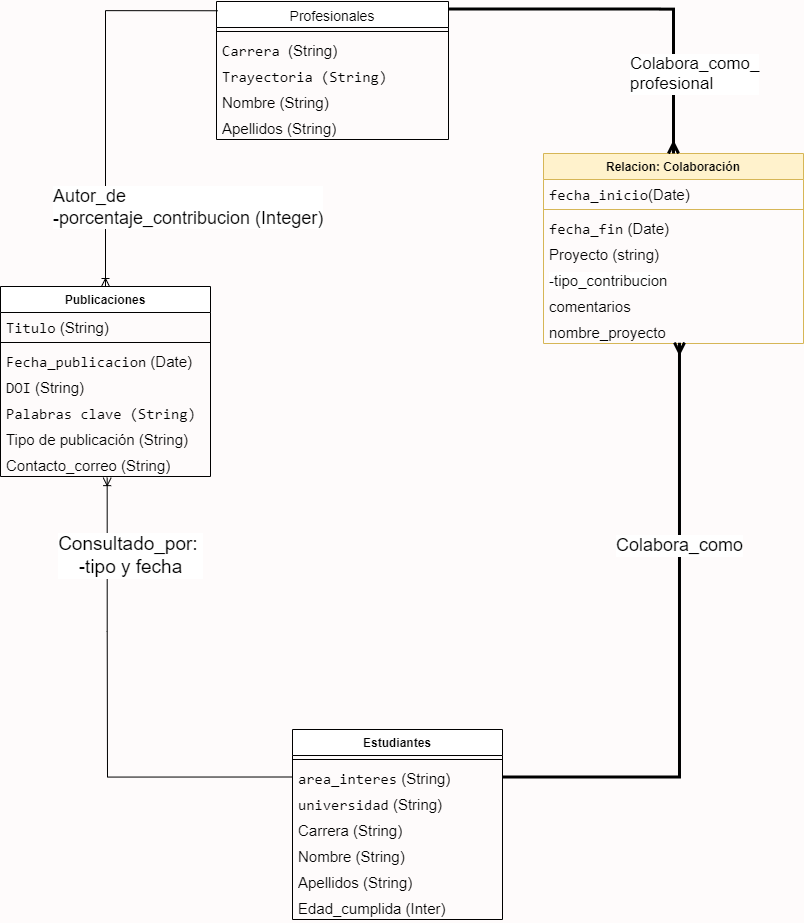

The diagram above was exported from draw.io. Its source (the exported page's mxGraphModel, read from the mxfile embedded in the PNG):
<mxGraphModel dx="2049" dy="1114" grid="0" gridSize="10" guides="1" tooltips="1" connect="1" arrows="1" fold="1" page="1" pageScale="1" pageWidth="850" pageHeight="1100" background="#fefbfb" math="0" shadow="0">
  <root>
    <mxCell id="0" />
    <mxCell id="1" parent="0" />
    <mxCell id="KKd6EJms6sxG2ZDydU-u-7" value="&lt;span style=&quot;font-weight: 400;&quot;&gt;&lt;font style=&quot;font-size: 14px;&quot;&gt;Profesionales&lt;/font&gt;&lt;/span&gt;" style="swimlane;fontStyle=1;align=center;verticalAlign=top;childLayout=stackLayout;horizontal=1;startSize=26;horizontalStack=0;resizeParent=1;resizeParentMax=0;resizeLast=0;collapsible=1;marginBottom=0;whiteSpace=wrap;html=1;" vertex="1" parent="1">
      <mxGeometry x="240" y="83" width="232" height="138" as="geometry" />
    </mxCell>
    <mxCell id="KKd6EJms6sxG2ZDydU-u-9" value="" style="line;strokeWidth=1;fillColor=none;align=left;verticalAlign=middle;spacingTop=-1;spacingLeft=3;spacingRight=3;rotatable=0;labelPosition=right;points=[];portConstraint=eastwest;strokeColor=inherit;" vertex="1" parent="KKd6EJms6sxG2ZDydU-u-7">
      <mxGeometry y="26" width="232" height="8" as="geometry" />
    </mxCell>
    <mxCell id="KKd6EJms6sxG2ZDydU-u-12" value="&lt;font face=&quot;monospace&quot;&gt;Carrera&amp;nbsp;&lt;/font&gt;(String)" style="text;strokeColor=none;fillColor=none;align=left;verticalAlign=top;spacingLeft=4;spacingRight=4;overflow=hidden;rotatable=0;points=[[0,0.5],[1,0.5]];portConstraint=eastwest;whiteSpace=wrap;html=1;fontSize=15;" vertex="1" parent="KKd6EJms6sxG2ZDydU-u-7">
      <mxGeometry y="34" width="232" height="26" as="geometry" />
    </mxCell>
    <mxCell id="KKd6EJms6sxG2ZDydU-u-13" value="&lt;span style=&quot;font-family: monospace;&quot;&gt;Trayectoria (String)&lt;/span&gt;" style="text;strokeColor=none;fillColor=none;align=left;verticalAlign=top;spacingLeft=4;spacingRight=4;overflow=hidden;rotatable=0;points=[[0,0.5],[1,0.5]];portConstraint=eastwest;whiteSpace=wrap;html=1;fontSize=15;" vertex="1" parent="KKd6EJms6sxG2ZDydU-u-7">
      <mxGeometry y="60" width="232" height="26" as="geometry" />
    </mxCell>
    <mxCell id="KKd6EJms6sxG2ZDydU-u-95" value="Nombre (String)" style="text;strokeColor=none;fillColor=none;align=left;verticalAlign=top;spacingLeft=4;spacingRight=4;overflow=hidden;rotatable=0;points=[[0,0.5],[1,0.5]];portConstraint=eastwest;whiteSpace=wrap;html=1;fontSize=15;" vertex="1" parent="KKd6EJms6sxG2ZDydU-u-7">
      <mxGeometry y="86" width="232" height="26" as="geometry" />
    </mxCell>
    <mxCell id="KKd6EJms6sxG2ZDydU-u-96" value="Apellidos (String)" style="text;strokeColor=none;fillColor=none;align=left;verticalAlign=top;spacingLeft=4;spacingRight=4;overflow=hidden;rotatable=0;points=[[0,0.5],[1,0.5]];portConstraint=eastwest;whiteSpace=wrap;html=1;fontSize=15;" vertex="1" parent="KKd6EJms6sxG2ZDydU-u-7">
      <mxGeometry y="112" width="232" height="26" as="geometry" />
    </mxCell>
    <mxCell id="KKd6EJms6sxG2ZDydU-u-16" value="&lt;strong&gt;Publicaciones&lt;/strong&gt;" style="swimlane;fontStyle=1;align=center;verticalAlign=top;childLayout=stackLayout;horizontal=1;startSize=26;horizontalStack=0;resizeParent=1;resizeParentMax=0;resizeLast=0;collapsible=1;marginBottom=0;whiteSpace=wrap;html=1;" vertex="1" parent="1">
      <mxGeometry x="24" y="368" width="210" height="190" as="geometry" />
    </mxCell>
    <mxCell id="KKd6EJms6sxG2ZDydU-u-17" value="&lt;code style=&quot;font-size: 15px;&quot;&gt;Titulo&lt;/code&gt; (String)" style="text;strokeColor=none;fillColor=none;align=left;verticalAlign=top;spacingLeft=4;spacingRight=4;overflow=hidden;rotatable=0;points=[[0,0.5],[1,0.5]];portConstraint=eastwest;whiteSpace=wrap;html=1;fontSize=15;" vertex="1" parent="KKd6EJms6sxG2ZDydU-u-16">
      <mxGeometry y="26" width="210" height="26" as="geometry" />
    </mxCell>
    <mxCell id="KKd6EJms6sxG2ZDydU-u-18" value="" style="line;strokeWidth=1;fillColor=none;align=left;verticalAlign=middle;spacingTop=-1;spacingLeft=3;spacingRight=3;rotatable=0;labelPosition=right;points=[];portConstraint=eastwest;strokeColor=inherit;" vertex="1" parent="KKd6EJms6sxG2ZDydU-u-16">
      <mxGeometry y="52" width="210" height="8" as="geometry" />
    </mxCell>
    <mxCell id="KKd6EJms6sxG2ZDydU-u-19" value="&lt;code style=&quot;font-size: 15px;&quot;&gt;Fecha_publicacion&lt;/code&gt; (Date)" style="text;strokeColor=none;fillColor=none;align=left;verticalAlign=top;spacingLeft=4;spacingRight=4;overflow=hidden;rotatable=0;points=[[0,0.5],[1,0.5]];portConstraint=eastwest;whiteSpace=wrap;html=1;fontSize=15;" vertex="1" parent="KKd6EJms6sxG2ZDydU-u-16">
      <mxGeometry y="60" width="210" height="26" as="geometry" />
    </mxCell>
    <mxCell id="KKd6EJms6sxG2ZDydU-u-20" value="&lt;font face=&quot;monospace&quot; style=&quot;font-size: 15px;&quot;&gt;DOI&lt;/font&gt; (String)" style="text;strokeColor=none;fillColor=none;align=left;verticalAlign=top;spacingLeft=4;spacingRight=4;overflow=hidden;rotatable=0;points=[[0,0.5],[1,0.5]];portConstraint=eastwest;whiteSpace=wrap;html=1;fontSize=15;" vertex="1" parent="KKd6EJms6sxG2ZDydU-u-16">
      <mxGeometry y="86" width="210" height="26" as="geometry" />
    </mxCell>
    <mxCell id="KKd6EJms6sxG2ZDydU-u-21" value="&lt;font face=&quot;monospace&quot; style=&quot;font-size: 15px;&quot;&gt;Palabras clave (String)&lt;/font&gt;" style="text;strokeColor=none;fillColor=none;align=left;verticalAlign=top;spacingLeft=4;spacingRight=4;overflow=hidden;rotatable=0;points=[[0,0.5],[1,0.5]];portConstraint=eastwest;whiteSpace=wrap;html=1;fontSize=15;" vertex="1" parent="KKd6EJms6sxG2ZDydU-u-16">
      <mxGeometry y="112" width="210" height="26" as="geometry" />
    </mxCell>
    <mxCell id="KKd6EJms6sxG2ZDydU-u-92" value="Tipo de publicación (String)&lt;div&gt;&lt;br&gt;&lt;/div&gt;" style="text;strokeColor=none;fillColor=none;align=left;verticalAlign=top;spacingLeft=4;spacingRight=4;overflow=hidden;rotatable=0;points=[[0,0.5],[1,0.5]];portConstraint=eastwest;whiteSpace=wrap;html=1;fontSize=15;" vertex="1" parent="KKd6EJms6sxG2ZDydU-u-16">
      <mxGeometry y="138" width="210" height="26" as="geometry" />
    </mxCell>
    <mxCell id="KKd6EJms6sxG2ZDydU-u-99" value="Contacto_correo (String)" style="text;strokeColor=none;fillColor=none;align=left;verticalAlign=top;spacingLeft=4;spacingRight=4;overflow=hidden;rotatable=0;points=[[0,0.5],[1,0.5]];portConstraint=eastwest;whiteSpace=wrap;html=1;fontSize=15;" vertex="1" parent="KKd6EJms6sxG2ZDydU-u-16">
      <mxGeometry y="164" width="210" height="26" as="geometry" />
    </mxCell>
    <mxCell id="KKd6EJms6sxG2ZDydU-u-23" value="Relacion: Colaboración" style="swimlane;fontStyle=1;align=center;verticalAlign=top;childLayout=stackLayout;horizontal=1;startSize=26;horizontalStack=0;resizeParent=1;resizeParentMax=0;resizeLast=0;collapsible=1;marginBottom=0;whiteSpace=wrap;html=1;fillColor=#fff2cc;strokeColor=#d6b656;" vertex="1" parent="1">
      <mxGeometry x="567" y="235" width="260" height="190" as="geometry" />
    </mxCell>
    <mxCell id="KKd6EJms6sxG2ZDydU-u-24" value="&lt;code style=&quot;font-size: 15px;&quot;&gt;fecha_inicio&lt;/code&gt;(Date)" style="text;strokeColor=none;fillColor=none;align=left;verticalAlign=top;spacingLeft=4;spacingRight=4;overflow=hidden;rotatable=0;points=[[0,0.5],[1,0.5]];portConstraint=eastwest;whiteSpace=wrap;html=1;fontSize=15;" vertex="1" parent="KKd6EJms6sxG2ZDydU-u-23">
      <mxGeometry y="26" width="260" height="26" as="geometry" />
    </mxCell>
    <mxCell id="KKd6EJms6sxG2ZDydU-u-25" value="" style="line;strokeWidth=1;fillColor=none;align=left;verticalAlign=middle;spacingTop=-1;spacingLeft=3;spacingRight=3;rotatable=0;labelPosition=right;points=[];portConstraint=eastwest;strokeColor=inherit;" vertex="1" parent="KKd6EJms6sxG2ZDydU-u-23">
      <mxGeometry y="52" width="260" height="8" as="geometry" />
    </mxCell>
    <mxCell id="KKd6EJms6sxG2ZDydU-u-26" value="&lt;code style=&quot;font-size: 15px;&quot;&gt;fecha_fin&lt;/code&gt; (Date)" style="text;strokeColor=none;fillColor=none;align=left;verticalAlign=top;spacingLeft=4;spacingRight=4;overflow=hidden;rotatable=0;points=[[0,0.5],[1,0.5]];portConstraint=eastwest;whiteSpace=wrap;html=1;fontSize=15;" vertex="1" parent="KKd6EJms6sxG2ZDydU-u-23">
      <mxGeometry y="60" width="260" height="26" as="geometry" />
    </mxCell>
    <mxCell id="KKd6EJms6sxG2ZDydU-u-30" value="Proyecto (string)" style="text;strokeColor=none;fillColor=none;align=left;verticalAlign=top;spacingLeft=4;spacingRight=4;overflow=hidden;rotatable=0;points=[[0,0.5],[1,0.5]];portConstraint=eastwest;whiteSpace=wrap;html=1;fontSize=15;" vertex="1" parent="KKd6EJms6sxG2ZDydU-u-23">
      <mxGeometry y="86" width="260" height="26" as="geometry" />
    </mxCell>
    <mxCell id="KKd6EJms6sxG2ZDydU-u-110" value="&lt;span style=&quot;text-wrap: nowrap; background-color: rgb(255, 255, 255);&quot;&gt;-tipo_contribucion&lt;/span&gt;" style="text;strokeColor=none;fillColor=none;align=left;verticalAlign=top;spacingLeft=4;spacingRight=4;overflow=hidden;rotatable=0;points=[[0,0.5],[1,0.5]];portConstraint=eastwest;whiteSpace=wrap;html=1;fontSize=15;" vertex="1" parent="KKd6EJms6sxG2ZDydU-u-23">
      <mxGeometry y="112" width="260" height="26" as="geometry" />
    </mxCell>
    <mxCell id="KKd6EJms6sxG2ZDydU-u-111" value="comentarios" style="text;strokeColor=none;fillColor=none;align=left;verticalAlign=top;spacingLeft=4;spacingRight=4;overflow=hidden;rotatable=0;points=[[0,0.5],[1,0.5]];portConstraint=eastwest;whiteSpace=wrap;html=1;fontSize=15;" vertex="1" parent="KKd6EJms6sxG2ZDydU-u-23">
      <mxGeometry y="138" width="260" height="26" as="geometry" />
    </mxCell>
    <mxCell id="KKd6EJms6sxG2ZDydU-u-112" value="nombre_proyecto" style="text;strokeColor=none;fillColor=none;align=left;verticalAlign=top;spacingLeft=4;spacingRight=4;overflow=hidden;rotatable=0;points=[[0,0.5],[1,0.5]];portConstraint=eastwest;whiteSpace=wrap;html=1;fontSize=15;" vertex="1" parent="KKd6EJms6sxG2ZDydU-u-23">
      <mxGeometry y="164" width="260" height="26" as="geometry" />
    </mxCell>
    <mxCell id="KKd6EJms6sxG2ZDydU-u-31" value="Estudiantes" style="swimlane;fontStyle=1;align=center;verticalAlign=top;childLayout=stackLayout;horizontal=1;startSize=26;horizontalStack=0;resizeParent=1;resizeParentMax=0;resizeLast=0;collapsible=1;marginBottom=0;whiteSpace=wrap;html=1;" vertex="1" parent="1">
      <mxGeometry x="316" y="811" width="210" height="190" as="geometry" />
    </mxCell>
    <mxCell id="KKd6EJms6sxG2ZDydU-u-33" value="" style="line;strokeWidth=1;fillColor=none;align=left;verticalAlign=middle;spacingTop=-1;spacingLeft=3;spacingRight=3;rotatable=0;labelPosition=right;points=[];portConstraint=eastwest;strokeColor=inherit;" vertex="1" parent="KKd6EJms6sxG2ZDydU-u-31">
      <mxGeometry y="26" width="210" height="8" as="geometry" />
    </mxCell>
    <mxCell id="KKd6EJms6sxG2ZDydU-u-36" value="&lt;code style=&quot;font-size: 15px;&quot;&gt;area_interes&lt;/code&gt; (String)" style="text;strokeColor=none;fillColor=none;align=left;verticalAlign=top;spacingLeft=4;spacingRight=4;overflow=hidden;rotatable=0;points=[[0,0.5],[1,0.5]];portConstraint=eastwest;whiteSpace=wrap;html=1;fontSize=15;" vertex="1" parent="KKd6EJms6sxG2ZDydU-u-31">
      <mxGeometry y="34" width="210" height="26" as="geometry" />
    </mxCell>
    <mxCell id="KKd6EJms6sxG2ZDydU-u-37" value="&lt;code style=&quot;font-size: 15px;&quot;&gt;universidad&lt;/code&gt; (String)" style="text;strokeColor=none;fillColor=none;align=left;verticalAlign=top;spacingLeft=4;spacingRight=4;overflow=hidden;rotatable=0;points=[[0,0.5],[1,0.5]];portConstraint=eastwest;whiteSpace=wrap;html=1;fontSize=15;" vertex="1" parent="KKd6EJms6sxG2ZDydU-u-31">
      <mxGeometry y="60" width="210" height="26" as="geometry" />
    </mxCell>
    <mxCell id="KKd6EJms6sxG2ZDydU-u-94" value="Carrera (String)" style="text;strokeColor=none;fillColor=none;align=left;verticalAlign=top;spacingLeft=4;spacingRight=4;overflow=hidden;rotatable=0;points=[[0,0.5],[1,0.5]];portConstraint=eastwest;whiteSpace=wrap;html=1;fontSize=15;" vertex="1" parent="KKd6EJms6sxG2ZDydU-u-31">
      <mxGeometry y="86" width="210" height="26" as="geometry" />
    </mxCell>
    <mxCell id="KKd6EJms6sxG2ZDydU-u-97" value="Nombre (String)" style="text;strokeColor=none;fillColor=none;align=left;verticalAlign=top;spacingLeft=4;spacingRight=4;overflow=hidden;rotatable=0;points=[[0,0.5],[1,0.5]];portConstraint=eastwest;whiteSpace=wrap;html=1;fontSize=15;" vertex="1" parent="KKd6EJms6sxG2ZDydU-u-31">
      <mxGeometry y="112" width="210" height="26" as="geometry" />
    </mxCell>
    <mxCell id="KKd6EJms6sxG2ZDydU-u-98" value="Apellidos (String)" style="text;strokeColor=none;fillColor=none;align=left;verticalAlign=top;spacingLeft=4;spacingRight=4;overflow=hidden;rotatable=0;points=[[0,0.5],[1,0.5]];portConstraint=eastwest;whiteSpace=wrap;html=1;fontSize=15;" vertex="1" parent="KKd6EJms6sxG2ZDydU-u-31">
      <mxGeometry y="138" width="210" height="26" as="geometry" />
    </mxCell>
    <mxCell id="KKd6EJms6sxG2ZDydU-u-100" value="Edad_cumplida (Inter)" style="text;strokeColor=none;fillColor=none;align=left;verticalAlign=top;spacingLeft=4;spacingRight=4;overflow=hidden;rotatable=0;points=[[0,0.5],[1,0.5]];portConstraint=eastwest;whiteSpace=wrap;html=1;fontSize=15;" vertex="1" parent="KKd6EJms6sxG2ZDydU-u-31">
      <mxGeometry y="164" width="210" height="26" as="geometry" />
    </mxCell>
    <mxCell id="KKd6EJms6sxG2ZDydU-u-40" value="&lt;font style=&quot;font-size: 18px;&quot;&gt;Autor_de&amp;nbsp;&lt;/font&gt;&lt;div style=&quot;font-size: 18px;&quot;&gt;&lt;font style=&quot;font-size: 18px;&quot;&gt;-porcentaje_contribucion (Integer)&lt;/font&gt;&lt;/div&gt;" style="endArrow=ERoneToMany;endFill=0;html=1;edgeStyle=orthogonalEdgeStyle;align=left;verticalAlign=top;rounded=0;entryX=0.5;entryY=0;entryDx=0;entryDy=0;exitX=0.005;exitY=0.067;exitDx=0;exitDy=0;exitPerimeter=0;strokeWidth=1;fontSize=15;" edge="1" parent="1" source="KKd6EJms6sxG2ZDydU-u-7" target="KKd6EJms6sxG2ZDydU-u-16">
      <mxGeometry x="0.4517" y="-54" relative="1" as="geometry">
        <mxPoint x="270" y="113" as="sourcePoint" />
        <mxPoint x="260" y="640" as="targetPoint" />
        <mxPoint as="offset" />
      </mxGeometry>
    </mxCell>
    <mxCell id="KKd6EJms6sxG2ZDydU-u-42" value="&lt;font style=&quot;font-size: 17px;&quot;&gt;Colabora_como_&lt;/font&gt;&lt;div&gt;&lt;font style=&quot;font-size: 17px;&quot;&gt;profesional&lt;/font&gt;&lt;/div&gt;" style="endArrow=ERmany;endFill=0;html=1;edgeStyle=orthogonalEdgeStyle;align=left;verticalAlign=top;rounded=0;entryX=0.5;entryY=0;entryDx=0;entryDy=0;exitX=0.998;exitY=0.054;exitDx=0;exitDy=0;exitPerimeter=0;strokeWidth=3;fontSize=15;startArrow=none;startFill=0;" edge="1" parent="1" source="KKd6EJms6sxG2ZDydU-u-7" target="KKd6EJms6sxG2ZDydU-u-23">
      <mxGeometry x="-0.0241" y="-38" relative="1" as="geometry">
        <mxPoint x="780" y="90" as="sourcePoint" />
        <mxPoint x="619" y="334" as="targetPoint" />
        <mxPoint as="offset" />
      </mxGeometry>
    </mxCell>
    <mxCell id="KKd6EJms6sxG2ZDydU-u-84" value="&lt;font style=&quot;font-size: 19px;&quot;&gt;Consultado_por:&amp;nbsp;&lt;/font&gt;&lt;div&gt;&lt;font style=&quot;font-size: 19px;&quot;&gt;-tipo y fecha&lt;/font&gt;&lt;/div&gt;" style="html=1;verticalAlign=bottom;endArrow=none;rounded=0;entryX=0;entryY=0.25;entryDx=0;entryDy=0;edgeStyle=orthogonalEdgeStyle;endFill=0;startArrow=ERoneToMany;startFill=0;exitX=0.508;exitY=1.044;exitDx=0;exitDy=0;exitPerimeter=0;" edge="1" parent="1" source="KKd6EJms6sxG2ZDydU-u-99" target="KKd6EJms6sxG2ZDydU-u-31">
      <mxGeometry x="-0.5694" y="23" width="80" relative="1" as="geometry">
        <mxPoint x="131" y="740" as="sourcePoint" />
        <mxPoint x="232" y="797" as="targetPoint" />
        <Array as="points">
          <mxPoint x="131" y="713" />
          <mxPoint x="131" y="879" />
        </Array>
        <mxPoint as="offset" />
      </mxGeometry>
    </mxCell>
    <mxCell id="KKd6EJms6sxG2ZDydU-u-89" value="&lt;span style=&quot;text-align: left;&quot;&gt;&lt;font style=&quot;font-size: 18px;&quot;&gt;Colabora_como&lt;/font&gt;&lt;/span&gt;" style="html=1;verticalAlign=bottom;endArrow=ERmany;rounded=0;exitX=1;exitY=0.25;exitDx=0;exitDy=0;edgeStyle=orthogonalEdgeStyle;strokeWidth=3;endFill=0;entryX=0.523;entryY=0.967;entryDx=0;entryDy=0;entryPerimeter=0;" edge="1" parent="1" source="KKd6EJms6sxG2ZDydU-u-31" target="KKd6EJms6sxG2ZDydU-u-112">
      <mxGeometry x="0.2887" width="80" relative="1" as="geometry">
        <mxPoint x="600" y="844" as="sourcePoint" />
        <mxPoint x="698" y="580" as="targetPoint" />
        <mxPoint as="offset" />
      </mxGeometry>
    </mxCell>
  </root>
</mxGraphModel>